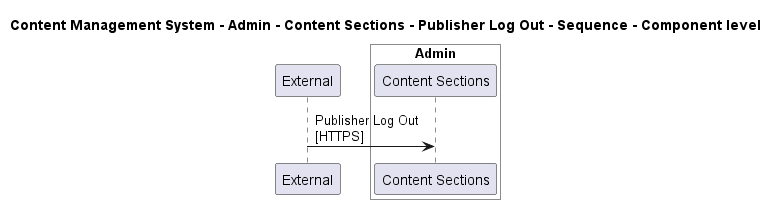

The diagram above was rendered by PlantUML. Its source (embedded in the PNG):
@startuml

title Content Management System - Admin - Content Sections - Publisher Log Out - Sequence - Component level

participant "External" as C4InterFlow.SoftwareSystems.ExternalSystem

box "Admin" #White
    participant "Content Sections" as ContentManagementSystem.SoftwareSystems.Admin.Containers.ContentSections
end box


C4InterFlow.SoftwareSystems.ExternalSystem -> ContentManagementSystem.SoftwareSystems.Admin.Containers.ContentSections : Publisher Log Out\n[HTTPS]


@enduml